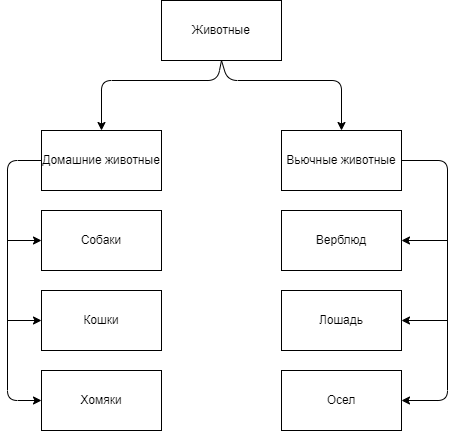

The diagram above was exported from draw.io. Its source (the exported page's mxGraphModel, read from the mxfile embedded in the PNG):
<mxGraphModel dx="1343" dy="703" grid="1" gridSize="10" guides="1" tooltips="1" connect="1" arrows="1" fold="1" page="1" pageScale="1" pageWidth="827" pageHeight="1169" math="0" shadow="0">
  <root>
    <mxCell id="0" />
    <mxCell id="1" parent="0" />
    <mxCell id="2" value="Животные" style="rounded=0;whiteSpace=wrap;html=1;" vertex="1" parent="1">
      <mxGeometry x="354" y="40" width="120" height="60" as="geometry" />
    </mxCell>
    <mxCell id="3" value="" style="endArrow=classic;html=1;exitX=0.5;exitY=1;exitDx=0;exitDy=0;entryX=0.5;entryY=0;entryDx=0;entryDy=0;" edge="1" parent="1" source="2" target="4">
      <mxGeometry width="50" height="50" relative="1" as="geometry">
        <mxPoint x="390" y="380" as="sourcePoint" />
        <mxPoint x="414" y="200" as="targetPoint" />
        <Array as="points">
          <mxPoint x="410" y="120" />
          <mxPoint x="294" y="120" />
        </Array>
      </mxGeometry>
    </mxCell>
    <mxCell id="4" value="Домашние животные" style="rounded=0;whiteSpace=wrap;html=1;" vertex="1" parent="1">
      <mxGeometry x="234" y="170" width="120" height="60" as="geometry" />
    </mxCell>
    <mxCell id="5" value="Вьючные животные" style="rounded=0;whiteSpace=wrap;html=1;" vertex="1" parent="1">
      <mxGeometry x="474" y="170" width="120" height="60" as="geometry" />
    </mxCell>
    <mxCell id="6" value="" style="endArrow=classic;html=1;exitX=0.5;exitY=1;exitDx=0;exitDy=0;entryX=0.5;entryY=0;entryDx=0;entryDy=0;" edge="1" parent="1" source="2" target="5">
      <mxGeometry width="50" height="50" relative="1" as="geometry">
        <mxPoint x="390" y="380" as="sourcePoint" />
        <mxPoint x="440" y="330" as="targetPoint" />
        <Array as="points">
          <mxPoint x="420" y="120" />
          <mxPoint x="534" y="120" />
        </Array>
      </mxGeometry>
    </mxCell>
    <mxCell id="7" value="Собаки" style="rounded=0;whiteSpace=wrap;html=1;" vertex="1" parent="1">
      <mxGeometry x="234" y="250" width="120" height="60" as="geometry" />
    </mxCell>
    <mxCell id="8" value="Кошки" style="rounded=0;whiteSpace=wrap;html=1;" vertex="1" parent="1">
      <mxGeometry x="234" y="330" width="120" height="60" as="geometry" />
    </mxCell>
    <mxCell id="9" value="Хомяки" style="rounded=0;whiteSpace=wrap;html=1;" vertex="1" parent="1">
      <mxGeometry x="234" y="410" width="120" height="60" as="geometry" />
    </mxCell>
    <mxCell id="11" value="Верблюд" style="rounded=0;whiteSpace=wrap;html=1;" vertex="1" parent="1">
      <mxGeometry x="474" y="250" width="120" height="60" as="geometry" />
    </mxCell>
    <mxCell id="12" value="Лошадь" style="rounded=0;whiteSpace=wrap;html=1;" vertex="1" parent="1">
      <mxGeometry x="474" y="330" width="120" height="60" as="geometry" />
    </mxCell>
    <mxCell id="15" value="" style="endArrow=classic;html=1;entryX=0;entryY=0.5;entryDx=0;entryDy=0;" edge="1" parent="1" target="8">
      <mxGeometry width="50" height="50" relative="1" as="geometry">
        <mxPoint x="200" y="360" as="sourcePoint" />
        <mxPoint x="490" y="330" as="targetPoint" />
      </mxGeometry>
    </mxCell>
    <mxCell id="16" value="" style="endArrow=classic;html=1;entryX=0;entryY=0.5;entryDx=0;entryDy=0;" edge="1" parent="1" target="7">
      <mxGeometry width="50" height="50" relative="1" as="geometry">
        <mxPoint x="200" y="280" as="sourcePoint" />
        <mxPoint x="490" y="330" as="targetPoint" />
      </mxGeometry>
    </mxCell>
    <mxCell id="18" value="" style="endArrow=classic;html=1;entryX=1;entryY=0.5;entryDx=0;entryDy=0;" edge="1" parent="1" target="11">
      <mxGeometry width="50" height="50" relative="1" as="geometry">
        <mxPoint x="640" y="280" as="sourcePoint" />
        <mxPoint x="490" y="330" as="targetPoint" />
      </mxGeometry>
    </mxCell>
    <mxCell id="21" value="Осел" style="rounded=0;whiteSpace=wrap;html=1;" vertex="1" parent="1">
      <mxGeometry x="474" y="410" width="120" height="60" as="geometry" />
    </mxCell>
    <mxCell id="23" value="" style="endArrow=classic;html=1;exitX=1;exitY=0.5;exitDx=0;exitDy=0;entryX=1;entryY=0.5;entryDx=0;entryDy=0;" edge="1" parent="1" source="5" target="21">
      <mxGeometry width="50" height="50" relative="1" as="geometry">
        <mxPoint x="440" y="380" as="sourcePoint" />
        <mxPoint x="680" y="390" as="targetPoint" />
        <Array as="points">
          <mxPoint x="640" y="200" />
          <mxPoint x="640" y="440" />
        </Array>
      </mxGeometry>
    </mxCell>
    <mxCell id="24" value="" style="endArrow=classic;html=1;entryX=1;entryY=0.5;entryDx=0;entryDy=0;" edge="1" parent="1" target="12">
      <mxGeometry width="50" height="50" relative="1" as="geometry">
        <mxPoint x="640" y="360" as="sourcePoint" />
        <mxPoint x="490" y="330" as="targetPoint" />
      </mxGeometry>
    </mxCell>
    <mxCell id="25" value="" style="endArrow=classic;html=1;exitX=0;exitY=0.5;exitDx=0;exitDy=0;entryX=0;entryY=0.5;entryDx=0;entryDy=0;" edge="1" parent="1" source="4" target="9">
      <mxGeometry width="50" height="50" relative="1" as="geometry">
        <mxPoint x="440" y="380" as="sourcePoint" />
        <mxPoint x="200" y="440" as="targetPoint" />
        <Array as="points">
          <mxPoint x="200" y="200" />
          <mxPoint x="200" y="440" />
        </Array>
      </mxGeometry>
    </mxCell>
  </root>
</mxGraphModel>